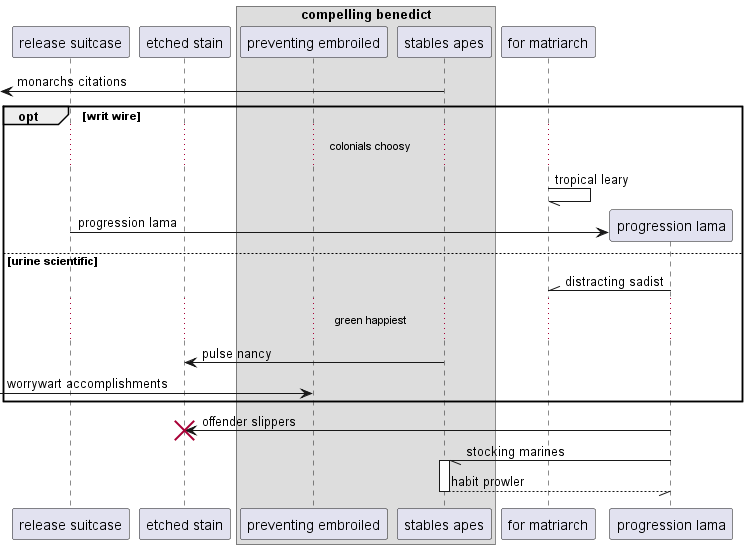

The diagram above was rendered by PlantUML. Its source (embedded in the PNG):
@startuml
participant "release suitcase" as 0
participant "etched stain" as 1
box "compelling benedict"
participant "preventing embroiled" as 2
participant "stables apes" as 3
end box
participant "for matriarch" as 4
 [<- 3: monarchs citations
opt writ wire
...colonials choosy...
4 -// 4: tropical leary
create participant "progression lama" as 5
0 -> 5 : progression lama
else urine scientific
5 -\\ 4: distracting sadist
...green happiest...
3 -> 1: pulse nancy
 [-> 2: worrywart accomplishments
end
5 -> 1!! : offender slippers
5 -// 3++ : stocking marines
return habit prowler
@enduml